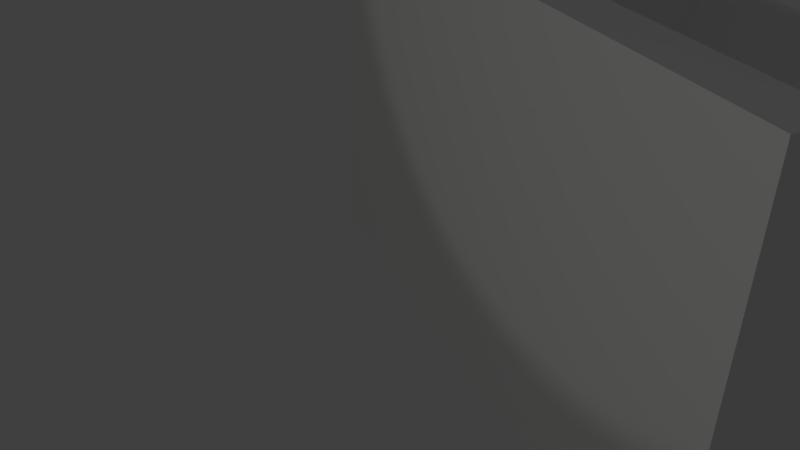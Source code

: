 # Source: chair.blend  (saved by Blender 2.67.0; exported with 4.5.12 LTS)
import bpy
from mathutils import Matrix  # noqa: F401  (used for matrix-valued properties, if any)

bpy.ops.wm.read_factory_settings(use_empty=True)
scene = bpy.context.scene
scene.name = 'Scene'

# ---- collections
col_collection_1 = bpy.data.collections.new('Collection 1'); scene.collection.children.link(col_collection_1)

# ---- materials (node trees are filled in below, after node groups)
mat_material = bpy.data.materials.new('Material')
mat_material.alpha_threshold = 0.0
mat_material.use_transparent_shadow = False
mat_material.roughness = 0.5
mat_material.line_color = (0.0, 0.0, 0.0, 1.0)
mat_material_001 = bpy.data.materials.new('Material.001')
mat_material_001.alpha_threshold = 0.0
mat_material_001.use_transparent_shadow = False
mat_material_001.preview_render_type = 'FLAT'
mat_material_001.diffuse_color = (0.7986, 0.8, 0.7761, 1.0)
mat_material_001.roughness = 0.5
mat_material_001.line_color = (0.0, 0.0, 0.0, 1.0)

# ---- material node trees

# ---- world
world_world = bpy.data.worlds.new('World'); scene.world = world_world
world_world.color = (0.05088, 0.05088, 0.05088)
world_world.use_sun_shadow = False
world_world.sun_shadow_jitter_overblur = 0.0
world_world.cycles.sampling_method = 'MANUAL'
world_world.cycles.sample_map_resolution = 256

# ---- cameras
cam_camera = bpy.data.cameras.new('Camera')
cam_camera.clip_end = 100.0
cam_camera.lens = 35.0
cam_camera.sensor_width = 32.0
cam_camera.sensor_height = 18.0
cam_camera.ortho_scale = 7.314
cam_camera.dof.focus_distance = 0.0
cam_camera.dof.aperture_fstop = 128.0

# ---- lights
light_spot = bpy.data.lights.new('Spot', 'SPOT')
light_spot.transmission_factor = 0.0
light_spot.energy = 100.0
light_spot.shadow_buffer_clip_start = 0.5
light_spot.shadow_soft_size = 0.1
light_spot.shadow_maximum_resolution = 0.006
light_spot.use_absolute_resolution = True
light_spot.cycles.use_multiple_importance_sampling = False
light_area = bpy.data.lights.new('Area', 'AREA')
light_area.transmission_factor = 0.0
light_area.energy = 78.54
light_area.shadow_buffer_clip_start = 0.5
light_area.shadow_soft_size = 0.1
light_area.shadow_maximum_resolution = 0.006
light_area.use_absolute_resolution = True
light_area.size = 0.1
light_area.size_y = 0.1
light_area.cycles.use_multiple_importance_sampling = False
light_lamp = bpy.data.lights.new('Lamp', 'POINT')
light_lamp.transmission_factor = 0.0
light_lamp.cutoff_distance = 30.0
light_lamp.energy = 100.0
light_lamp.shadow_buffer_clip_start = 1.001
light_lamp.shadow_soft_size = 0.1
light_lamp.shadow_maximum_resolution = 0.006
light_lamp.use_absolute_resolution = True
light_lamp.cycles.use_multiple_importance_sampling = False

# ---- meshes
me_cube = bpy.data.meshes.new('Cube')
me_cube.from_pydata([(-0.92, -1.0, -1.2), (0.6133, -1.0, -1.0), (-0.6133, -1.0, -1.0), (0.92, -1.0, -1.2), (0.6133, 1.1, 1.131), (0.6133, -1.0, 1.131), (-0.6133, -1.0, 1.131), (-0.6133, 1.1, 1.131), (-0.6133, -1.0, -1.2), (0.92, -1.0, 1.5), (0.92, 1.0, 2.0), (0.92, -1.0, 2.0), (-0.92, -1.0, -1.0), (0.6133, -1.0, -1.2), (-0.92, -1.0, 2.0), (-0.92, 1.0, 2.0), (0.6133, 1.5, -1.0), (-0.6133, 1.5, -1.0), (0.92, 1.5, -1.0), (-0.92, 1.5, -1.0), (0.6133, 1.1, 5.0), (-0.6133, 1.1, 5.0), (0.92, 1.0, 5.2), (-0.92, 1.0, 5.2), (0.6133, 1.5, 5.0), (-0.6133, 1.5, 5.0), (0.92, 1.5, 5.2), (-0.92, 1.5, 5.2), (1.104, 1.0, -1.0), (1.104, -1.0, 1.5), (1.104, 1.0, 2.0), (1.104, -1.0, 2.0), (-1.104, -1.0, -1.0), (-1.104, 1.0, -1.0), (-1.104, -1.0, 2.0), (-1.104, 1.0, 2.0), (1.104, 1.5, -1.0), (1.104, 1.5, 1.0), (-1.104, 1.5, -1.0), (-1.104, 1.5, 1.0), (1.104, 1.0, 5.2), (-1.104, 1.0, 5.2), (1.104, 1.5, 5.2), (-1.104, 1.5, 5.2), (0.6133, 1.5, -1.2), (-0.6133, 1.5, -1.2), (0.92, 1.5, -1.2), (-0.92, 1.5, -1.2), (1.104, 1.0, -1.2), (1.104, -1.0, -1.2), (-1.104, -1.0, -1.2), (-1.104, 1.0, -1.2), (1.104, 1.5, -1.2), (-1.104, 1.5, -1.2), (0.1789, -1.25, 1.0), (-0.1789, -1.25, 1.0), (-0.1789, -1.25, -1.2), (0.1789, -1.25, -1.2), (1.052, -1.094, 2.486), (0.92, -1.335, 2.0), (0.9718, -1.094, 2.486), (1.104, -1.335, 2.0), (0.9718, -1.241, 2.486), (1.052, -1.241, 2.486), (0.8094, -1.344, 4.082), (0.7291, -1.344, 4.082), (0.7291, -1.491, 4.082), (0.8094, -1.491, 4.082), (0.548, -1.344, 4.7), (0.4676, -1.344, 4.7), (0.4676, -1.491, 4.7), (0.548, -1.491, 4.7), (0.548, -1.344, 4.9), (0.4676, -1.344, 4.9), (0.4676, -1.491, 4.9), (0.548, -1.491, 4.9), (0.3676, -1.344, 4.7), (0.3676, -1.491, 4.7), (0.3676, -1.344, 4.9), (0.3676, -1.491, 4.9), (0.4676, -1.294, 4.7), (0.4676, -1.294, 4.9), (0.3676, -1.294, 4.7), (0.3676, -1.294, 4.9), (0.722, -1.134, 4.297), (0.722, -1.134, 5.303), (0.1133, -1.134, 4.297), (0.1133, -1.134, 5.303), (0.292, 0.9529, 0.7934), (0.292, 0.2271, 0.7934), (-0.292, 0.9529, 0.7934), (-0.292, 0.2271, 0.7934)], [], [(13, 1, 54, 57), (88, 90, 91, 89), (32, 33, 51, 50), (29, 9, 3, 49), (36, 28, 48, 52), (5, 1, 9, 11), (4, 5, 11, 10), (22, 10, 30, 40), (6, 7, 15, 14), (17, 16, 44, 45), (2, 6, 14, 12), (2, 12, 0, 8), (23, 27, 43, 41), (12, 32, 50, 0), (15, 7, 21, 23), (23, 21, 25, 27), (21, 20, 24, 25), (20, 22, 26, 24), (18, 36, 52, 46), (7, 4, 20, 21), (4, 10, 22, 20), (28, 36, 37, 42, 40, 30, 31, 29), (39, 38, 33, 32, 34, 35, 41, 43), (59, 61, 63, 62), (12, 14, 34, 32), (26, 22, 40, 42), (10, 11, 31, 30), (28, 29, 49, 48), (24, 26, 42, 37, 36, 18, 16, 17, 19, 38, 39, 43, 27, 25), (14, 15, 35, 34), (15, 23, 41, 35), (16, 18, 46, 44), (9, 1, 13, 3), (38, 19, 47, 53), (19, 17, 45, 47), (33, 38, 53, 51), (8, 0, 50, 51, 53, 47, 45, 44, 46, 52, 48, 49, 3, 13), (54, 55, 56, 57), (8, 13, 57, 56), (2, 8, 56, 55), (54, 1, 5), (2, 55, 6), (54, 5, 6, 55), (60, 62, 66, 65), (29, 61, 59, 9), (9, 59, 11), (61, 29, 31), (31, 11, 60, 58), (11, 59, 62, 60), (61, 31, 58, 63), (66, 67, 71, 70), (63, 58, 64, 67), (62, 63, 67, 66), (58, 60, 65, 64), (70, 71, 75, 74), (64, 65, 69, 68), (67, 64, 68, 71), (65, 66, 70, 69), (72, 73, 74, 75), (68, 69, 73, 72), (71, 68, 72, 75), (74, 73, 78, 79), (76, 77, 79, 78), (70, 74, 79, 77), (76, 78, 83, 82), (69, 70, 77, 76), (83, 81, 85, 87), (69, 76, 82, 80), (78, 73, 81, 83), (73, 69, 80, 81), (85, 84, 86, 87), (80, 82, 86, 84), (81, 80, 84, 85), (82, 83, 87, 86), (88, 89, 5, 4), (90, 88, 4, 7), (89, 91, 6, 5), (91, 90, 7, 6)])
me_cube.polygons.foreach_set('material_index', [0, 0, 1, 0, 1, 0, 0, 0, 0, 0, 0, 0, 0, 0, 0, 0, 0, 0, 0, 0, 0, 1, 1, 0, 0, 0, 0, 1, 0, 0, 0, 0, 0, 0, 0, 1, 0, 0, 0, 0, 0, 0, 0, 0, 0, 0, 0, 0, 0, 0, 0, 0, 0, 0, 0, 0, 0, 0, 0, 0, 0, 0, 0, 0, 0, 0, 0, 0, 0, 0, 0, 0, 0, 0, 0, 0, 0, 0])
me_cube.materials.append(mat_material)
me_cube.materials.append(mat_material_001)
me_cube.use_remesh_preserve_volume = False
me_cube.use_remesh_preserve_attributes = False
me_cube.use_mirror_vertex_groups = False
me_cube.update()

# ---- objects
ob_spot = bpy.data.objects.new('Spot', light_spot)
ob_area = bpy.data.objects.new('Area', light_area)
ob_cube = bpy.data.objects.new('Cube', me_cube)
ob_lamp = bpy.data.objects.new('Lamp', light_lamp)
ob_camera = bpy.data.objects.new('Camera', cam_camera)

# ---- transforms, parenting, visibility, modifiers, constraints
ob_spot.location = (-9.568, -2.784, 5.224)
ob_spot.rotation_euler = (1.3, -0.9051, -7.373)
ob_spot.lineart.crease_threshold = 0.0
ob_area.location = (-0.7992, 1.132, 49.13)
ob_area.lineart.crease_threshold = 0.0
ob_cube.location = (0.0, 0.0, 1.0)
ob_cube.scale = (2.0, 2.0, 1.0)
ob_cube.lock_rotations_4d = False
ob_cube.empty_display_type = 'ARROWS'
ob_cube.lineart.crease_threshold = 0.0
ob_lamp.location = (-14.2, -2.245, 4.266)
ob_lamp.rotation_euler = (0.04548, 0.1368, 1.381)
ob_lamp.lock_rotations_4d = False
ob_lamp.empty_display_type = 'ARROWS'
ob_lamp.color = (0.0, 0.0, 0.0, 0.0)
ob_lamp.lineart.crease_threshold = 0.0
ob_camera.location = (-4.886, -4.236, 4.509)
ob_camera.rotation_euler = (1.018, -1.859e-06, -0.4168)
ob_camera.scale = (1.0, 1.0, 1.0)
ob_camera.lock_rotations_4d = False
ob_camera.empty_display_type = 'ARROWS'
ob_camera.color = (0.0, 0.0, 0.0, 0.0)
ob_camera.display_type = 'WIRE'
ob_camera.lineart.crease_threshold = 0.0

# ---- collection membership
col_collection_1.objects.link(ob_spot)
col_collection_1.objects.link(ob_area)
col_collection_1.objects.link(ob_cube)
col_collection_1.objects.link(ob_lamp)
col_collection_1.objects.link(ob_camera)

# ---- scene / render settings (as saved in the file)
scene.camera = ob_camera
scene.frame_start = 1; scene.frame_end = 250; scene.frame_set(1)
scene.render.engine = 'BLENDER_EEVEE_NEXT'
scene.render.image_settings.color_mode = 'RGB'
scene.render.image_settings.compression = 90
scene.render.resolution_percentage = 50
scene.render.dither_intensity = 0.0
scene.cycles.use_denoising = False
scene.cycles.samples = 10
scene.cycles.sampling_pattern = 'TABULATED_SOBOL'
scene.cycles.light_sampling_threshold = 0.0
scene.cycles.use_adaptive_sampling = False
scene.cycles.use_light_tree = False
scene.cycles.blur_glossy = 0.0
scene.cycles.volume_bounces = 1
scene.cycles.pixel_filter_type = 'GAUSSIAN'
scene.cycles.sample_clamp_indirect = 0.0
scene.view_settings.view_transform = 'Standard'
bpy.context.view_layer.update()
